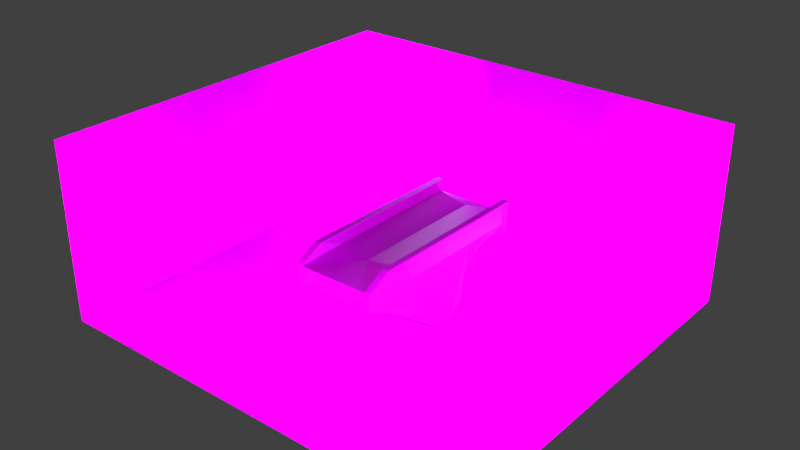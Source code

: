 # Source: pontSadding.blend  (saved by Blender 2.72.0; exported with 4.5.12 LTS)
import bpy
from mathutils import Matrix  # noqa: F401  (used for matrix-valued properties, if any)

bpy.ops.wm.read_factory_settings(use_empty=True)
scene = bpy.context.scene
scene.name = 'Scene'

# ---- collections
col_collection_1 = bpy.data.collections.new('Collection 1'); scene.collection.children.link(col_collection_1)

# ---- images (referenced by path relative to the original .blend; pixels are not part of the script)
import os
ASSET_DIR = os.environ.get("B2B_ASSET_DIR", "")  # directory of the original .blend (textures are referenced by path, not embedded)
HERE = os.path.dirname(os.path.abspath(__file__))  # packed textures are extracted next to this script under _unpacked/

def load_image(name, relpath, width, height, colorspace="sRGB"):
    """Load a texture the original file referenced (path relative to the .blend, or extracted next to this script)."""
    p = next((c for c in (os.path.join(HERE, relpath), os.path.join(ASSET_DIR, relpath)) if relpath and os.path.exists(c)), "")
    if p:
        img = bpy.data.images.load(p, check_existing=True)
        img.name = name
    else:  # same state as the original file: an image datablock whose file is absent (Cycles renders it pink)
        img = bpy.data.images.new(name, width, height)
        img.source = "FILE"
        img.filepath = "//" + (relpath or name)
    img.colorspace_settings.name = colorspace
    return img
img_bricks_10_d100_png = load_image('bricks+10_d100.png', 'input/bricks+10_d100.png', 1024, 1024, 'sRGB')
img_bricks_10_s100_g100_png = load_image('bricks+10_s100+g100.png', 'input/bricks+10_s100+g100.png', 1024, 1024, 'sRGB')
img_bricks_10_b015_png = load_image('bricks+10_b015.png', 'input/bricks+10_b015.png', 1024, 1024, 'sRGB')
img_2_spec_png = load_image('2_SPEC.png', '2_SPEC.png', 1024, 1024, 'sRGB')
img_2_disp_png = load_image('2_DISP.png', '2_DISP.png', 1024, 1024, 'sRGB')
img_2_color_png = load_image('2_COLOR.png', '2_COLOR.png', 1024, 1024, 'sRGB')
img_grid = load_image('grid', '', 1024, 1024, 'sRGB')

# ---- materials (node trees are filled in below, after node groups)
mat_pont12 = bpy.data.materials.new('Pont12')
mat_pont12.alpha_threshold = 0.0
mat_pont12.roughness = 0.5
mat_pont1 = bpy.data.materials.new('Pont1')
mat_pont1.alpha_threshold = 0.0
mat_pont1.roughness = 0.5
mat_briques2 = bpy.data.materials.new('Briques2')
mat_briques2.alpha_threshold = 0.0
mat_briques2.roughness = 0.5
mat_briques2.line_color = (0.0, 0.0, 0.0, 1.0)
mat_studiotexture = bpy.data.materials.new('studioTexture')
mat_studiotexture.alpha_threshold = 0.0
mat_studiotexture.roughness = 0.5
mat_studiotexture.line_color = (0.0, 0.0, 0.0, 1.0)
mat_lightgauche = bpy.data.materials.new('LightGauche')
mat_lightgauche.alpha_threshold = 0.0
mat_lightgauche.roughness = 0.5
mat_lightgauche.line_color = (0.0, 0.0, 0.0, 1.0)
mat_lightdroite_001 = bpy.data.materials.new('LightDroite.001')
mat_lightdroite_001.alpha_threshold = 0.0
mat_lightdroite_001.roughness = 0.5
mat_lightdroite_001.line_color = (0.0, 0.0, 0.0, 1.0)
mat_lightdroite_002 = bpy.data.materials.new('LightDroite.002')
mat_lightdroite_002.alpha_threshold = 0.0
mat_lightdroite_002.roughness = 0.5
mat_lightdroite_002.line_color = (0.0, 0.0, 0.0, 1.0)
mat_lightgauche_001 = bpy.data.materials.new('LightGauche.001')
mat_lightgauche_001.alpha_threshold = 0.0
mat_lightgauche_001.roughness = 0.5
mat_lightgauche_001.line_color = (0.0, 0.0, 0.0, 1.0)

# ---- node groups
ng_sh_advanceddiffuse = bpy.data.node_groups.new('SH_AdvancedDiffuse', 'ShaderNodeTree')
_s = ng_sh_advanceddiffuse.interface.new_socket(name='Diffuse', in_out='OUTPUT', socket_type='NodeSocketShader')
_s = ng_sh_advanceddiffuse.interface.new_socket(name='Color', in_out='INPUT', socket_type='NodeSocketColor')
_s.default_value = (1.0, 1.0, 1.0, 1.0)
_s = ng_sh_advanceddiffuse.interface.new_socket(name='Roughness', in_out='INPUT', socket_type='NodeSocketFloat')
_s.subtype = 'FACTOR'
_s.min_value = 0.0
_s.max_value = 1.0
_s = ng_sh_advanceddiffuse.interface.new_socket(name='GlossyColor', in_out='INPUT', socket_type='NodeSocketColor')
_s.default_value = (0.8, 0.8, 0.8, 1.0)
_s = ng_sh_advanceddiffuse.interface.new_socket(name='Glossyness', in_out='INPUT', socket_type='NodeSocketFloat')
_s.default_value = 0.5
_s.min_value = 0.0
_s.max_value = 1.0
_s = ng_sh_advanceddiffuse.interface.new_socket(name='GlossyRoughness', in_out='INPUT', socket_type='NodeSocketFloat')
_s.subtype = 'FACTOR'
_s.default_value = 0.2
_s.min_value = 0.0
_s.max_value = 1.0
_s = ng_sh_advanceddiffuse.interface.new_socket(name='FresnelBlend', in_out='INPUT', socket_type='NodeSocketFloat')
_s.default_value = 0.33
_s.min_value = 0.0
_s.max_value = 1.0
_s = ng_sh_advanceddiffuse.interface.new_socket(name='Normal', in_out='INPUT', socket_type='NodeSocketVector')
_s.min_value = -1.0
_s.max_value = 1.0
_s.hide_value = True
_N = ng_sh_advanceddiffuse.nodes; _L = ng_sh_advanceddiffuse.links
n0 = _N.new('NodeGroupOutput'); n0.name = 'Group Output'; n0.location = (479, 0)
n1 = _N.new('ShaderNodeMixShader'); n1.name = 'Mix Shader'; n1.location = (167, 12)
n2 = _N.new('NodeGroupInput'); n2.name = 'Group Input'; n2.location = (-613, -2)
n3 = _N.new('ShaderNodeBsdfDiffuse'); n3.name = 'Diffuse BSDF'; n3.location = (-251, 0)
n4 = _N.new('ShaderNodeBsdfAnisotropic'); n4.name = 'Glossy BSDF'; n4.location = (-251, -118)
n4.distribution = 'GGX'
n5 = _N.new('ShaderNodeMath'); n5.name = 'Math'; n5.location = (-61, 185)
n5.operation = 'MULTIPLY'
n6 = _N.new('ShaderNodeLayerWeight'); n6.name = 'Layer Weight'; n6.location = (-308, 180)
n7 = _N.new('ShaderNodeMath'); n7.name = 'Math.001'; n7.location = (0, 0)
n7.operation = 'POWER'
_L.new(n4.outputs[0], n1.inputs[2])
_L.new(n5.outputs[0], n1.inputs[0])
_L.new(n3.outputs[0], n1.inputs[1])
_L.new(n2.outputs[0], n3.inputs[0])
_L.new(n2.outputs[1], n3.inputs[1])
_L.new(n2.outputs[2], n4.inputs[0])
_L.new(n1.outputs[0], n0.inputs[0])
_L.new(n6.outputs[0], n5.inputs[0])
_L.new(n2.outputs[5], n6.inputs[0])
_L.new(n2.outputs[3], n5.inputs[1])
_L.new(n2.outputs[6], n4.inputs[4])
_L.new(n2.outputs[6], n3.inputs[2])
_L.new(n2.outputs[4], n7.inputs[0])
_L.new(n7.outputs[0], n4.inputs[1])
n0.is_active_output = True
ng_sh_advanceddiffuse_003 = bpy.data.node_groups.new('SH_AdvancedDiffuse.003', 'ShaderNodeTree')
_s = ng_sh_advanceddiffuse_003.interface.new_socket(name='Diffuse', in_out='OUTPUT', socket_type='NodeSocketShader')
_s = ng_sh_advanceddiffuse_003.interface.new_socket(name='Color', in_out='INPUT', socket_type='NodeSocketColor')
_s.default_value = (1.0, 1.0, 1.0, 1.0)
_s = ng_sh_advanceddiffuse_003.interface.new_socket(name='Roughness', in_out='INPUT', socket_type='NodeSocketFloat')
_s.subtype = 'FACTOR'
_s.min_value = 0.0
_s.max_value = 1.0
_s = ng_sh_advanceddiffuse_003.interface.new_socket(name='GlossyColor', in_out='INPUT', socket_type='NodeSocketColor')
_s.default_value = (0.8, 0.8, 0.8, 1.0)
_s = ng_sh_advanceddiffuse_003.interface.new_socket(name='Glossyness', in_out='INPUT', socket_type='NodeSocketFloat')
_s.default_value = 0.5
_s.min_value = 0.0
_s.max_value = 1.0
_s = ng_sh_advanceddiffuse_003.interface.new_socket(name='GlossyRoughness', in_out='INPUT', socket_type='NodeSocketFloat')
_s.subtype = 'FACTOR'
_s.default_value = 0.2
_s.min_value = 0.0
_s.max_value = 1.0
_s = ng_sh_advanceddiffuse_003.interface.new_socket(name='FresnelBlend', in_out='INPUT', socket_type='NodeSocketFloat')
_s.default_value = 0.33
_s.min_value = 0.0
_s.max_value = 1.0
_s = ng_sh_advanceddiffuse_003.interface.new_socket(name='Normal', in_out='INPUT', socket_type='NodeSocketVector')
_s.min_value = -1.0
_s.max_value = 1.0
_s.hide_value = True
_N = ng_sh_advanceddiffuse_003.nodes; _L = ng_sh_advanceddiffuse_003.links
n0 = _N.new('NodeGroupOutput'); n0.name = 'Group Output'; n0.location = (479, 0)
n1 = _N.new('ShaderNodeMixShader'); n1.name = 'Mix Shader'; n1.location = (167, 12)
n2 = _N.new('NodeGroupInput'); n2.name = 'Group Input'; n2.location = (-613, -2)
n3 = _N.new('ShaderNodeBsdfDiffuse'); n3.name = 'Diffuse BSDF'; n3.location = (-251, 0)
n4 = _N.new('ShaderNodeBsdfAnisotropic'); n4.name = 'Glossy BSDF'; n4.location = (-251, -118)
n4.distribution = 'GGX'
n5 = _N.new('ShaderNodeMath'); n5.name = 'Math'; n5.location = (-61, 185)
n5.operation = 'MULTIPLY'
n6 = _N.new('ShaderNodeLayerWeight'); n6.name = 'Layer Weight'; n6.location = (-308, 180)
n7 = _N.new('ShaderNodeMath'); n7.name = 'Math.001'; n7.location = (0, 0)
n7.operation = 'POWER'
_L.new(n4.outputs[0], n1.inputs[2])
_L.new(n5.outputs[0], n1.inputs[0])
_L.new(n3.outputs[0], n1.inputs[1])
_L.new(n2.outputs[0], n3.inputs[0])
_L.new(n2.outputs[1], n3.inputs[1])
_L.new(n2.outputs[2], n4.inputs[0])
_L.new(n1.outputs[0], n0.inputs[0])
_L.new(n6.outputs[0], n5.inputs[0])
_L.new(n2.outputs[5], n6.inputs[0])
_L.new(n2.outputs[3], n5.inputs[1])
_L.new(n2.outputs[6], n4.inputs[4])
_L.new(n2.outputs[6], n3.inputs[2])
_L.new(n2.outputs[4], n7.inputs[0])
_L.new(n7.outputs[0], n4.inputs[1])
n0.is_active_output = True

# ---- material node trees
mat_pont12.use_nodes = True; mat_pont12.node_tree.nodes.clear()
_N = mat_pont12.node_tree.nodes; _L = mat_pont12.node_tree.links
n0 = _N.new('ShaderNodeGroup'); n0.name = 'Group'; n0.location = (47, 326)
n0.node_tree = ng_sh_advanceddiffuse
n0.inputs[1].default_value = 0.0
n0.inputs[2].default_value = (0.8, 0.8, 0.8, 1.0)
n0.inputs[4].default_value = 0.2
n0.inputs[5].default_value = 0.33
n0.inputs[6].default_value = (0.0, 0.0, 0.0)
n1 = _N.new('ShaderNodeTexImage'); n1.name = 'Image Texture'; n1.location = (-266, 451)
n1.width = 140
n1.image = img_bricks_10_d100_png
n2 = _N.new('ShaderNodeUVMap'); n2.name = 'UV Map'; n2.location = (-1026, 269)
n2.uv_map = 'UVMap'
n3 = _N.new('ShaderNodeMapping'); n3.name = 'Mapping'; n3.location = (-719, 304)
n3.inputs[1].default_value = (0.3, 0.0, 0.0)
n3.inputs[3].default_value = (5.0, 7.0, 1.0)
n4 = _N.new('ShaderNodeTexImage'); n4.name = 'Image Texture.001'; n4.location = (-266, 248)
n4.width = 140
n4.image = img_bricks_10_s100_g100_png
n5 = _N.new('ShaderNodeTexImage'); n5.name = 'Image Texture.002'; n5.location = (-266, 12)
n5.width = 140
n5.image = img_bricks_10_b015_png
n6 = _N.new('ShaderNodeOutputMaterial'); n6.name = 'Material Output'; n6.location = (447, 196)
n7 = _N.new('ShaderNodeMath'); n7.name = 'Math'; n7.location = (85, 37)
n7.operation = 'MULTIPLY'
n7.inputs[1].default_value = 0.1
n8 = _N.new('ShaderNodeDisplacement'); n8.name = 'Displacement'; n8.location = (0, 0)
n8.inputs[1].default_value = 0.0
n8.inputs[2].default_value = 0.1
_L.new(n0.outputs[0], n6.inputs[0])
_L.new(n3.outputs[0], n1.inputs[0])
_L.new(n3.outputs[0], n4.inputs[0])
_L.new(n3.outputs[0], n5.inputs[0])
_L.new(n2.outputs[0], n3.inputs[0])
_L.new(n1.outputs[0], n0.inputs[0])
_L.new(n4.outputs[0], n0.inputs[3])
_L.new(n5.outputs[0], n7.inputs[0])
_L.new(n7.outputs[0], n8.inputs[0])
_L.new(n8.outputs[0], n6.inputs[2])
n6.is_active_output = True
mat_pont1.use_nodes = True; mat_pont1.node_tree.nodes.clear()
_N = mat_pont1.node_tree.nodes; _L = mat_pont1.node_tree.links
n0 = _N.new('ShaderNodeGroup'); n0.name = 'Group'; n0.location = (47, 326)
n0.node_tree = ng_sh_advanceddiffuse
n0.inputs[1].default_value = 0.0
n0.inputs[2].default_value = (0.8, 0.8, 0.8, 1.0)
n0.inputs[4].default_value = 0.2
n0.inputs[5].default_value = 0.33
n0.inputs[6].default_value = (0.0, 0.0, 0.0)
n1 = _N.new('ShaderNodeTexImage'); n1.name = 'Image Texture'; n1.location = (-266, 451)
n1.width = 140
n1.image = img_bricks_10_d100_png
n2 = _N.new('ShaderNodeUVMap'); n2.name = 'UV Map'; n2.location = (-1026, 269)
n2.uv_map = 'UVMap'
n3 = _N.new('ShaderNodeMapping'); n3.name = 'Mapping'; n3.location = (-719, 304)
n3.inputs[1].default_value = (0.3, 0.0, 0.0)
n3.inputs[3].default_value = (1.3, 5.0, 1.0)
n4 = _N.new('ShaderNodeTexImage'); n4.name = 'Image Texture.001'; n4.location = (-266, 248)
n4.width = 140
n4.image = img_bricks_10_s100_g100_png
n5 = _N.new('ShaderNodeTexImage'); n5.name = 'Image Texture.002'; n5.location = (-266, 12)
n5.width = 140
n5.image = img_bricks_10_b015_png
n6 = _N.new('ShaderNodeOutputMaterial'); n6.name = 'Material Output'; n6.location = (447, 196)
n7 = _N.new('ShaderNodeMath'); n7.name = 'Math'; n7.location = (85, 37)
n7.operation = 'MULTIPLY'
n7.inputs[1].default_value = 0.1
n8 = _N.new('ShaderNodeDisplacement'); n8.name = 'Displacement'; n8.location = (0, 0)
n8.inputs[1].default_value = 0.0
n8.inputs[2].default_value = 0.1
_L.new(n0.outputs[0], n6.inputs[0])
_L.new(n3.outputs[0], n1.inputs[0])
_L.new(n3.outputs[0], n4.inputs[0])
_L.new(n3.outputs[0], n5.inputs[0])
_L.new(n2.outputs[0], n3.inputs[0])
_L.new(n1.outputs[0], n0.inputs[0])
_L.new(n4.outputs[0], n0.inputs[3])
_L.new(n5.outputs[0], n7.inputs[0])
_L.new(n7.outputs[0], n8.inputs[0])
_L.new(n8.outputs[0], n6.inputs[2])
n6.is_active_output = True
mat_briques2.use_nodes = True; mat_briques2.node_tree.nodes.clear()
_N = mat_briques2.node_tree.nodes; _L = mat_briques2.node_tree.links
n0 = _N.new('ShaderNodeOutputMaterial'); n0.name = 'Material Output'; n0.location = (300, 300)
n1 = _N.new('ShaderNodeUVMap'); n1.name = 'UV Map'; n1.location = (-1048, 306)
n1.uv_map = 'UVMap'
n2 = _N.new('ShaderNodeMapping'); n2.name = 'Mapping'; n2.location = (-803, 444)
n2.inputs[3].default_value = (5.0, 5.0, 1.0)
n3 = _N.new('ShaderNodeMath'); n3.name = 'Math.001'; n3.location = (47, -36)
n3.operation = 'MULTIPLY'
n3.inputs[1].default_value = 0.1
n4 = _N.new('ShaderNodeGroup'); n4.name = 'Group'; n4.location = (118, 463)
n4.node_tree = ng_sh_advanceddiffuse_003
n4.inputs[1].default_value = 0.0
n4.inputs[2].default_value = (0.38, 0.4047, 0.4843, 1.0)
n4.inputs[4].default_value = 0.2
n4.inputs[5].default_value = 0.33
n4.inputs[6].default_value = (0.0, 0.0, 0.0)
n5 = _N.new('ShaderNodeTexImage'); n5.name = 'Image Texture.002'; n5.location = (-237, 170)
n5.width = 100
n5.image = img_2_spec_png
n6 = _N.new('ShaderNodeTexImage'); n6.name = 'Image Texture.001'; n6.location = (-216, -113)
n6.width = 164
n6.image = img_2_disp_png
n7 = _N.new('ShaderNodeMath'); n7.name = 'Math'; n7.location = (-73, 245)
n7.operation = 'MULTIPLY'
n7.inputs[1].default_value = 1.0
n8 = _N.new('ShaderNodeTexImage'); n8.name = 'Image Texture'; n8.location = (-377, 521)
n8.width = 100
n8.image = img_2_color_png
n9 = _N.new('ShaderNodeBrightContrast'); n9.name = 'Bright/Contrast'; n9.location = (-136, 507)
n10 = _N.new('ShaderNodeDisplacement'); n10.name = 'Displacement'; n10.location = (0, 0)
n10.inputs[1].default_value = 0.0
n10.inputs[2].default_value = 0.1
_L.new(n2.outputs[0], n8.inputs[0])
_L.new(n1.outputs[0], n2.inputs[0])
_L.new(n8.outputs[0], n9.inputs[0])
_L.new(n4.outputs[0], n0.inputs[0])
_L.new(n2.outputs[0], n6.inputs[0])
_L.new(n6.outputs[0], n3.inputs[0])
_L.new(n2.outputs[0], n5.inputs[0])
_L.new(n5.outputs[0], n7.inputs[0])
_L.new(n7.outputs[0], n4.inputs[3])
_L.new(n9.outputs[0], n4.inputs[0])
_L.new(n3.outputs[0], n10.inputs[0])
_L.new(n10.outputs[0], n0.inputs[2])
n0.is_active_output = True
mat_studiotexture.use_nodes = True; mat_studiotexture.node_tree.nodes.clear()
_N = mat_studiotexture.node_tree.nodes; _L = mat_studiotexture.node_tree.links
n0 = _N.new('ShaderNodeBsdfDiffuse'); n0.name = 'Diffuse BSDF'; n0.location = (10, 300)
n1 = _N.new('ShaderNodeTexImage'); n1.name = 'Image Texture'; n1.location = (-180, 300)
n1.width = 140
n1.image = img_grid
n2 = _N.new('ShaderNodeOutputMaterial'); n2.name = 'Material Output'; n2.location = (418, 292)
n3 = _N.new('ShaderNodeMixShader'); n3.name = 'Mix Shader'; n3.location = (257, 305)
n4 = _N.new('ShaderNodeBsdfTransparent'); n4.name = 'Transparent BSDF'; n4.location = (2, 160)
n5 = _N.new('ShaderNodeGroup'); n5.name = 'Group'; n5.location = (18, -64)
n5.node_tree = ng_sh_advanceddiffuse
n5.inputs[0].default_value = (1.0, 1.0, 1.0, 1.0)
n5.inputs[1].default_value = 0.0
n5.inputs[2].default_value = (0.8, 0.8, 0.8, 1.0)
n5.inputs[3].default_value = 0.5
n5.inputs[4].default_value = 0.2
n5.inputs[5].default_value = 0.33
n5.inputs[6].default_value = (0.0, 0.0, 0.0)
n6 = _N.new('ShaderNodeNewGeometry'); n6.name = 'Geometry'; n6.location = (1, 562)
_L.new(n0.outputs[0], n3.inputs[1])
_L.new(n1.outputs[0], n0.inputs[0])
_L.new(n3.outputs[0], n2.inputs[0])
_L.new(n4.outputs[0], n3.inputs[2])
_L.new(n6.outputs[6], n3.inputs[0])
n2.is_active_output = True
mat_lightgauche.use_nodes = True; mat_lightgauche.node_tree.nodes.clear()
_N = mat_lightgauche.node_tree.nodes; _L = mat_lightgauche.node_tree.links
n0 = _N.new('ShaderNodeOutputMaterial'); n0.name = 'Material Output'; n0.location = (300, 300)
n1 = _N.new('ShaderNodeBsdfDiffuse'); n1.name = 'Diffuse BSDF'; n1.location = (-235, 394)
n2 = _N.new('ShaderNodeEmission'); n2.name = 'Emission'; n2.location = (28, 357)
n2.inputs[0].default_value = (0.6583, 0.8861, 1.0, 1.0)
n2.inputs[1].default_value = 10.0
_L.new(n2.outputs[0], n0.inputs[0])
n0.is_active_output = True
mat_lightdroite_001.use_nodes = True; mat_lightdroite_001.node_tree.nodes.clear()
_N = mat_lightdroite_001.node_tree.nodes; _L = mat_lightdroite_001.node_tree.links
n0 = _N.new('ShaderNodeOutputMaterial'); n0.name = 'Material Output'; n0.location = (300, 300)
n1 = _N.new('ShaderNodeBsdfDiffuse'); n1.name = 'Diffuse BSDF'; n1.location = (-85, 391)
n2 = _N.new('ShaderNodeEmission'); n2.name = 'Emission'; n2.location = (113, 318)
n2.inputs[0].default_value = (1.0, 0.9266, 0.7256, 1.0)
n2.inputs[1].default_value = 10.0
_L.new(n2.outputs[0], n0.inputs[0])
n0.is_active_output = True
mat_lightdroite_002.use_nodes = True; mat_lightdroite_002.node_tree.nodes.clear()
_N = mat_lightdroite_002.node_tree.nodes; _L = mat_lightdroite_002.node_tree.links
n0 = _N.new('ShaderNodeOutputMaterial'); n0.name = 'Material Output'; n0.location = (300, 300)
n1 = _N.new('ShaderNodeBsdfDiffuse'); n1.name = 'Diffuse BSDF'; n1.location = (-85, 391)
n2 = _N.new('ShaderNodeEmission'); n2.name = 'Emission'; n2.location = (113, 318)
n2.inputs[0].default_value = (1.0, 0.9266, 0.7256, 1.0)
n2.inputs[1].default_value = 10.0
_L.new(n2.outputs[0], n0.inputs[0])
n0.is_active_output = True
mat_lightgauche_001.use_nodes = True; mat_lightgauche_001.node_tree.nodes.clear()
_N = mat_lightgauche_001.node_tree.nodes; _L = mat_lightgauche_001.node_tree.links
n0 = _N.new('ShaderNodeOutputMaterial'); n0.name = 'Material Output'; n0.location = (300, 300)
n1 = _N.new('ShaderNodeBsdfDiffuse'); n1.name = 'Diffuse BSDF'; n1.location = (-85, 391)
n2 = _N.new('ShaderNodeEmission'); n2.name = 'Emission'; n2.location = (113, 318)
n2.inputs[0].default_value = (0.6583, 0.8861, 1.0, 1.0)
n2.inputs[1].default_value = 10.0
_L.new(n2.outputs[0], n0.inputs[0])
n0.is_active_output = True

# ---- world
world_world = bpy.data.worlds.new('World'); scene.world = world_world
world_world.color = (0.05088, 0.05088, 0.05088)
world_world.use_sun_shadow = False
world_world.sun_shadow_jitter_overblur = 0.0
world_world.cycles.sampling_method = 'MANUAL'
world_world.cycles.sample_map_resolution = 256

# ---- meshes
me_cube_008 = bpy.data.meshes.new('Cube.008')
me_cube_008.from_pydata([(2.0, 3.0, 3.0), (2.0, 3.0, 2.025), (0.0, 3.0, 2.025), (0.0, 3.0, 3.0), (1.488, 3.0, 2.025), (1.741, 3.0, 3.0), (2.0, 3.0, 3.601), (1.741, 3.0, 3.601)], [], [(7, 6, 0, 5), (0, 1, 4, 5), (4, 2, 3, 5)])
_k = {(2, 4): 1.0, (0, 1): 1.0, (1, 4): 1.0, (3, 5): 1.0, (6, 7): 1.0, (0, 6): 1.0, (5, 7): 1.0}
me_cube_008.attributes.new('crease_edge', 'FLOAT', 'EDGE').data.foreach_set('value', [_k.get((min(e.vertices), max(e.vertices)), 0.0) for e in me_cube_008.edges])
_uv = me_cube_008.uv_layers.new(name='UVMap')
_uv.uv.foreach_set('vector', [0.4649, 0.6299, 0.4611, 0.6299, 0.4611, 0.6073, 0.4649, 0.6073, 0.4611, 0.6073, 0.4611, 0.5706, 0.4686, 0.5706, 0.4649, 0.6073, 0.4686, 0.5706, 0.4903, 0.5706, 0.4903, 0.6073, 0.4649, 0.6073])
me_cube_008.materials.append(mat_pont12)
me_cube_008.use_remesh_preserve_volume = False
me_cube_008.use_remesh_preserve_attributes = False
me_cube_008.use_mirror_vertex_groups = False
me_cube_008.update()
me_cube_001 = bpy.data.meshes.new('Cube.001')
me_cube_001.from_pydata([(2.0, -6.501, 2.117), (2.0, -6.501, 3.0), (0.0, -4.358, 3.0), (0.0, -0.4186, 0.0), (0.0, -1.5, 0.0), (0.0, -2.358, 0.0), (0.0, -3.358, 0.7349), (2.0, -0.5, 3.0), (2.0, -1.5, 3.0), (0.0, -4.358, 1.391), (0.0, -6.501, 2.117), (2.0, -2.358, 3.0), (2.0, -3.358, 3.0), (2.0, -4.358, 3.0), (2.0, -4.358, 1.391), (2.0, -3.358, 0.7349), (2.0, -2.358, 0.0), (0.0, -6.501, 3.0), (2.0, -1.5, 0.0), (2.0, -0.4186, 0.0), (2.0, 3.0, 3.0), (2.0, 2.5, 3.0), (2.0, 2.0, 3.0), (2.0, 1.5, 3.0), (2.0, 1.0, 3.0), (2.0, 0.5, 3.0), (2.0, 0.0, 3.0), (1.989, -0.3786, 0.9462), (2.0, 0.3164, 1.883), (2.0, 1.0, 2.236), (2.0, 1.5, 2.356), (2.0, 2.0, 2.372), (2.0, 2.5, 2.279), (2.0, 3.0, 2.025), (0.0, -3.358, 3.0), (0.0, -2.358, 3.0), (0.0, -1.5, 3.0), (0.0, -0.5, 3.0), (0.0, 3.0, 2.025), (0.0, 2.5, 2.279), (0.0, 2.0, 2.372), (0.0, 1.5, 2.356), (0.0, 1.0, 2.236), (0.0, 0.3164, 1.883), (0.0, -0.3786, 0.9462), (0.0, 3.0, 3.0), (0.0, 2.5, 3.0), (0.0, 2.0, 3.0), (0.0, 1.5, 3.0), (0.0, 1.0, 3.0), (0.0, 0.5, 3.0), (0.0, 0.0, 3.0), (1.488, -6.501, 2.117), (1.741, -4.358, 3.0), (1.741, -6.501, 3.0), (1.488, 1.5, 2.356), (1.488, 2.0, 2.372), (1.488, 2.5, 2.279), (1.488, 3.0, 2.025), (1.488, -4.358, 1.391), (1.488, -3.358, 0.7349), (1.488, -2.358, 0.0), (1.488, -1.5, 0.0), (1.488, -0.4186, 0.0), (1.741, -0.5, 3.0), (1.741, -1.5, 3.0), (1.741, -2.358, 3.0), (1.741, -3.358, 3.0), (1.741, 3.0, 3.0), (1.741, 2.5, 3.0), (1.741, 2.0, 3.0), (1.741, 1.5, 3.0), (1.741, 1.0, 3.0), (1.741, 0.5, 3.0), (1.741, 0.0, 3.0), (1.488, 1.0, 2.236), (1.488, 0.3164, 1.883), (1.488, -0.3786, 0.9462), (2.0, -5.358, 3.601), (2.0, -0.5, 3.601), (2.0, -1.5, 3.601), (2.0, -2.358, 3.601), (2.0, -3.358, 3.601), (2.0, -4.358, 3.601), (2.0, 3.0, 3.601), (2.0, 2.5, 3.601), (2.0, 2.0, 3.601), (2.0, 1.5, 3.601), (2.0, 1.0, 3.601), (2.0, 0.5, 3.601), (2.0, 0.0, 3.601), (1.741, -4.358, 3.601), (1.741, -5.358, 3.601), (1.741, -0.5, 3.601), (1.741, -1.5, 3.601), (1.741, -2.358, 3.601), (1.741, -3.358, 3.601), (1.741, 3.0, 3.601), (1.741, 2.5, 3.601), (1.741, 2.0, 3.601), (1.741, 1.5, 3.601), (1.741, 1.0, 3.601), (1.741, 0.5, 3.601), (1.741, 0.0, 3.601)], [], [(13, 1, 0, 14), (67, 66, 35, 34), (22, 23, 30, 31), (24, 25, 28, 29), (21, 22, 31, 32), (54, 53, 2, 17), (20, 21, 32, 33), (26, 7, 19, 27), (7, 8, 18, 19), (8, 11, 16, 18), (11, 12, 15, 16), (12, 13, 14, 15), (52, 59, 14, 0), (59, 60, 15, 14), (60, 61, 16, 15), (62, 18, 16, 61), (62, 63, 19, 18), (77, 27, 19, 63), (54, 17, 10, 52), (23, 24, 29, 30), (25, 26, 27, 28), (58, 33, 32, 57), (57, 32, 31, 56), (56, 31, 30, 55), (55, 30, 29, 75), (75, 29, 28, 76), (76, 28, 27, 77), (53, 67, 34, 2), (65, 36, 35, 66), (65, 64, 37, 36), (74, 51, 37, 64), (68, 45, 46, 69), (69, 46, 47, 70), (70, 47, 48, 71), (71, 48, 49, 72), (72, 49, 50, 73), (73, 50, 51, 74), (65, 66, 95, 94), (70, 71, 100, 99), (10, 9, 59, 52), (9, 6, 60, 59), (6, 5, 61, 60), (4, 62, 61, 5), (4, 3, 63, 62), (44, 77, 63, 3), (1, 54, 52, 0), (38, 58, 57, 39), (39, 57, 56, 40), (40, 56, 55, 41), (41, 55, 75, 42), (42, 75, 76, 43), (43, 76, 77, 44), (74, 64, 93, 103), (66, 67, 96, 95), (7, 26, 90, 79), (54, 1, 78, 92), (73, 74, 103, 102), (25, 24, 88, 89), (22, 21, 85, 86), (12, 11, 81, 82), (67, 53, 91, 96), (69, 70, 99, 98), (1, 13, 83, 78), (64, 65, 94, 93), (72, 73, 102, 101), (82, 81, 95, 96), (78, 83, 91, 92), (83, 82, 96, 91), (80, 94, 95, 81), (80, 79, 93, 94), (90, 103, 93, 79), (84, 97, 98, 85), (85, 98, 99, 86), (86, 99, 100, 87), (87, 100, 101, 88), (88, 101, 102, 89), (89, 102, 103, 90), (13, 12, 82, 83), (24, 23, 87, 88), (21, 20, 84, 85), (53, 54, 92, 91), (8, 7, 79, 80), (71, 72, 101, 100), (68, 69, 98, 97), (11, 8, 80, 81), (26, 25, 89, 90), (23, 22, 86, 87)])
_k = {(0, 1): 1.0, (0, 52): 1.0, (0, 14): 1.0, (14, 15): 1.0, (15, 16): 1.0, (17, 54): 1.0, (16, 18): 1.0, (18, 19): 1.0, (30, 31): 1.0, (29, 30): 1.0, (28, 29): 1.0, (27, 28): 1.0, (38, 58): 1.0, (19, 27): 1.0, (19, 63): 1.0, (31, 32): 1.0, (32, 33): 1.0, (20, 33): 1.0, (10, 17): 1.0, (9, 10): 1.0, (6, 9): 1.0, (5, 6): 1.0, (4, 5): 1.0, (3, 4): 1.0, (3, 44): 1.0, (2, 17): 1.0, (2, 34): 1.0, (34, 35): 1.0, (35, 36): 1.0, (36, 37): 1.0, (37, 51): 1.0, (38, 39): 1.0, (39, 40): 1.0, (40, 41): 1.0, (41, 42): 1.0, (42, 43): 1.0, (43, 44): 1.0, (45, 46): 1.0, (46, 47): 1.0, (47, 48): 1.0, (48, 49): 1.0, (49, 50): 1.0, (50, 51): 1.0, (10, 52): 1.0, (1, 78): 1.0, (1, 54): 1.0, (33, 58): 1.0, (3, 63): 1.0, (45, 68): 1.0, (66, 67): 1.0, (53, 54): 1.0, (53, 67): 1.0, (65, 66): 1.0, (64, 65): 1.0, (64, 74): 1.0, (68, 69): 1.0, (69, 70): 1.0, (70, 71): 1.0, (71, 72): 1.0, (72, 73): 1.0, (73, 74): 1.0, (78, 83): 1.0, (79, 90): 1.0, (79, 80): 1.0, (80, 81): 1.0, (81, 82): 1.0, (82, 83): 1.0, (89, 90): 1.0, (88, 89): 1.0, (87, 88): 1.0, (86, 87): 1.0, (85, 86): 1.0, (84, 85): 1.0, (84, 97): 1.0, (78, 92): 1.0, (95, 96): 1.0, (91, 92): 1.0, (91, 96): 1.0, (94, 95): 1.0, (93, 94): 1.0, (93, 103): 1.0, (97, 98): 1.0, (98, 99): 1.0, (99, 100): 1.0, (100, 101): 1.0, (101, 102): 1.0, (102, 103): 1.0, (54, 92): 1.0, (20, 84): 1.0, (68, 97): 1.0}
me_cube_001.attributes.new('crease_edge', 'FLOAT', 'EDGE').data.foreach_set('value', [_k.get((min(e.vertices), max(e.vertices)), 0.0) for e in me_cube_001.edges])
_uv = me_cube_001.uv_layers.new(name='UVMap')
_uv.uv.foreach_set('vector', [0.1124, 0.1573, 9.999e-05, 0.1574, 9.292e-05, 0.1111, 0.1124, 0.07303, 0.5211, 0.3488, 0.5211, 0.2964, 0.6123, 0.2964, 0.6123, 0.3488, 0.4456, 0.1573, 0.4194, 0.1573, 0.4194, 0.1236, 0.4456, 0.1244, 0.3932, 0.1573, 0.367, 0.1573, 0.3574, 0.0988, 0.3932, 0.1173, 0.4718, 0.1574, 0.4456, 0.1573, 0.4456, 0.1244, 0.4718, 0.1196, 0.5211, 0.5135, 0.5211, 0.4012, 0.6123, 0.4012, 0.6123, 0.5135, 0.498, 0.1574, 0.4718, 0.1574, 0.4718, 0.1196, 0.498, 0.1063, 0.3408, 0.1573, 0.3146, 0.1573, 0.3188, 9.292e-05, 0.3405, 0.04968, 0.3146, 0.1573, 0.2622, 0.1573, 0.2621, 0.0001036, 0.3188, 9.292e-05, 0.2622, 0.1573, 0.2172, 0.1573, 0.2172, 0.0001107, 0.2621, 0.0001036, 0.2172, 0.1573, 0.1648, 0.1573, 0.1648, 0.03863, 0.2172, 0.0001107, 0.1648, 0.1573, 0.1124, 0.1573, 0.1124, 0.07303, 0.1648, 0.03863, 0.5343, 0.5597, 0.5343, 0.6783, 0.5075, 0.6783, 0.5075, 0.5597, 0.5343, 0.6783, 0.5343, 0.741, 0.5075, 0.741, 0.5075, 0.6783, 0.5343, 0.741, 0.5343, 0.806, 0.5075, 0.806, 0.5075, 0.741, 0.5343, 0.851, 0.5075, 0.851, 0.5075, 0.806, 0.5343, 0.806, 0.5343, 0.851, 0.5343, 0.9077, 0.5075, 0.9077, 0.5075, 0.851, 0.1123, 0.301, 0.08605, 0.301, 0.08545, 0.2513, 0.1123, 0.2513, 0.5211, 0.5135, 0.6123, 0.5135, 0.6123, 0.5597, 0.5343, 0.5597, 0.4194, 0.1573, 0.3932, 0.1573, 0.3932, 0.1173, 0.4194, 0.1236, 0.367, 0.1573, 0.3408, 0.1573, 0.3405, 0.04968, 0.3574, 0.0988, 0.1123, 0.5116, 0.08545, 0.5116, 0.08545, 0.4822, 0.1123, 0.4822, 0.1123, 0.4822, 0.08545, 0.4822, 0.08545, 0.4556, 0.1123, 0.4556, 0.1123, 0.4556, 0.08545, 0.4556, 0.08545, 0.4294, 0.1123, 0.4294, 0.1123, 0.4294, 0.08545, 0.4294, 0.08545, 0.4024, 0.1123, 0.4024, 0.1123, 0.4024, 0.08545, 0.4024, 0.08545, 0.3621, 0.1123, 0.3621, 0.1123, 0.3621, 0.08545, 0.3621, 0.08605, 0.301, 0.1123, 0.301, 0.5211, 0.4012, 0.5211, 0.3488, 0.6123, 0.3488, 0.6123, 0.4012, 0.5211, 0.2514, 0.6123, 0.2514, 0.6123, 0.2964, 0.5211, 0.2964, 0.5211, 0.2514, 0.5211, 0.199, 0.6123, 0.199, 0.6123, 0.2514, 0.5211, 0.1728, 0.6123, 0.1728, 0.6123, 0.199, 0.5211, 0.199, 0.5211, 0.01559, 0.6123, 0.01559, 0.6123, 0.0418, 0.5211, 0.0418, 0.5211, 0.0418, 0.6123, 0.0418, 0.6123, 0.068, 0.5211, 0.068, 0.5211, 0.068, 0.6123, 0.068, 0.6123, 0.0942, 0.5211, 0.0942, 0.5211, 0.0942, 0.6123, 0.0942, 0.6123, 0.1204, 0.5211, 0.1204, 0.5211, 0.1204, 0.6123, 0.1204, 0.6123, 0.1466, 0.5211, 0.1466, 0.5211, 0.1466, 0.6123, 0.1466, 0.6123, 0.1728, 0.5211, 0.1728, 0.7415, 0.9502, 0.6957, 0.9502, 0.6957, 0.9182, 0.7415, 0.9182, 0.928, 0.9502, 0.9014, 0.9502, 0.9014, 0.9182, 0.928, 0.9182, 0.6123, 0.5597, 0.6123, 0.6783, 0.5343, 0.6783, 0.5343, 0.5597, 0.6123, 0.6783, 0.6123, 0.741, 0.5343, 0.741, 0.5343, 0.6783, 0.6123, 0.741, 0.6123, 0.806, 0.5343, 0.806, 0.5343, 0.741, 0.6123, 0.851, 0.5343, 0.851, 0.5343, 0.806, 0.6123, 0.806, 0.6123, 0.851, 0.6123, 0.9077, 0.5343, 0.9077, 0.5343, 0.851, 0.1903, 0.301, 0.1123, 0.301, 0.1123, 0.2513, 0.1903, 0.2513, 0.5075, 0.5135, 0.5211, 0.5135, 0.5343, 0.5597, 0.5075, 0.5597, 0.1903, 0.5116, 0.1123, 0.5116, 0.1123, 0.4822, 0.1903, 0.4822, 0.1903, 0.4822, 0.1123, 0.4822, 0.1123, 0.4556, 0.1903, 0.4556, 0.1903, 0.4556, 0.1123, 0.4556, 0.1123, 0.4294, 0.1903, 0.4294, 0.1903, 0.4294, 0.1123, 0.4294, 0.1123, 0.4024, 0.1903, 0.4024, 0.1903, 0.4024, 0.1123, 0.4024, 0.1123, 0.3621, 0.1903, 0.3621, 0.1903, 0.3621, 0.1123, 0.3621, 0.1123, 0.301, 0.1903, 0.301, 0.8214, 0.9502, 0.7948, 0.9502, 0.7948, 0.9182, 0.8214, 0.9182, 0.6957, 0.9502, 0.6424, 0.9502, 0.6424, 0.9182, 0.6957, 0.9182, 0.3146, 0.1573, 0.3408, 0.1573, 0.3408, 0.1888, 0.3146, 0.1888, 0.4286, 0.9555, 0.4149, 0.9553, 0.4167, 0.8914, 0.4289, 0.8937, 0.8481, 0.9502, 0.8214, 0.9502, 0.8214, 0.9182, 0.8481, 0.9182, 0.367, 0.1573, 0.3932, 0.1573, 0.3932, 0.1888, 0.367, 0.1888, 0.4456, 0.1573, 0.4718, 0.1574, 0.4718, 0.1889, 0.4456, 0.1888, 0.1648, 0.1573, 0.2172, 0.1573, 0.2172, 0.1888, 0.1648, 0.1888, 0.6424, 0.9502, 0.589, 0.9502, 0.5894, 0.9182, 0.6424, 0.9182, 0.9547, 0.9502, 0.928, 0.9502, 0.928, 0.9182, 0.9547, 0.9182, 9.999e-05, 0.1574, 0.1124, 0.1573, 0.1124, 0.1888, 0.05998, 0.1888, 0.7948, 0.9502, 0.7415, 0.9502, 0.7415, 0.9182, 0.7948, 0.9182, 0.8747, 0.9502, 0.8481, 0.9502, 0.8481, 0.9182, 0.8747, 0.9182, 0.6424, 0.9044, 0.6957, 0.9044, 0.6957, 0.9182, 0.6424, 0.9182, 0.5394, 0.907, 0.5892, 0.9045, 0.5894, 0.9182, 0.5419, 0.9191, 0.5892, 0.9045, 0.6424, 0.9044, 0.6424, 0.9182, 0.5894, 0.9182, 0.7415, 0.9044, 0.7415, 0.9182, 0.6957, 0.9182, 0.6957, 0.9044, 0.7415, 0.9044, 0.7948, 0.9044, 0.7948, 0.9182, 0.7415, 0.9182, 0.8214, 0.9044, 0.8214, 0.9182, 0.7948, 0.9182, 0.7948, 0.9044, 0.9813, 0.9044, 0.9813, 0.9182, 0.9547, 0.9182, 0.9547, 0.9044, 0.9547, 0.9044, 0.9547, 0.9182, 0.928, 0.9182, 0.928, 0.9044, 0.928, 0.9044, 0.928, 0.9182, 0.9014, 0.9182, 0.9014, 0.9044, 0.9014, 0.9044, 0.9014, 0.9182, 0.8747, 0.9182, 0.8747, 0.9044, 0.8747, 0.9044, 0.8747, 0.9182, 0.8481, 0.9182, 0.8481, 0.9044, 0.8481, 0.9044, 0.8481, 0.9182, 0.8214, 0.9182, 0.8214, 0.9044, 0.1124, 0.1573, 0.1648, 0.1573, 0.1648, 0.1888, 0.1124, 0.1888, 0.3932, 0.1573, 0.4194, 0.1573, 0.4194, 0.1888, 0.3932, 0.1888, 0.4718, 0.1574, 0.498, 0.1574, 0.498, 0.1889, 0.4718, 0.1889, 0.589, 0.9502, 0.4846, 0.9422, 0.5419, 0.9191, 0.5894, 0.9182, 0.2622, 0.1573, 0.3146, 0.1573, 0.3146, 0.1888, 0.2622, 0.1888, 0.9014, 0.9502, 0.8747, 0.9502, 0.8747, 0.9182, 0.9014, 0.9182, 0.9813, 0.9502, 0.9547, 0.9502, 0.9547, 0.9182, 0.9813, 0.9182, 0.2172, 0.1573, 0.2622, 0.1573, 0.2622, 0.1888, 0.2172, 0.1888, 0.3408, 0.1573, 0.367, 0.1573, 0.367, 0.1888, 0.3408, 0.1888, 0.4194, 0.1573, 0.4456, 0.1573, 0.4456, 0.1888, 0.4194, 0.1888])
me_cube_001.materials.append(mat_pont1)
me_cube_001.use_remesh_preserve_volume = False
me_cube_001.use_remesh_preserve_attributes = False
me_cube_001.use_mirror_vertex_groups = False
me_cube_001.update()
me_cube_002 = bpy.data.meshes.new('Cube.002')
me_cube_002.from_pydata([(-0.05, -0.15, -0.05), (-0.05, 0.15, -0.05), (0.05, 0.15, -0.05), (0.05, -0.15, -0.05), (-0.05, -0.15, 0.05), (-0.05, 0.15, 0.05), (0.05, 0.15, 0.05), (0.05, -0.15, 0.05), (-0.05, 0.1281, 0.05), (-0.05, 0.1281, -0.05), (0.05, 0.1281, 0.05), (0.05, 0.1281, -0.05)], [], [(8, 5, 1, 9), (5, 6, 2, 1), (10, 7, 3, 11), (7, 4, 0, 3), (9, 1, 2, 11), (10, 6, 5, 8), (4, 8, 9, 0), (6, 10, 11, 2), (0, 9, 11, 3), (7, 10, 8, 4)])
_uv = me_cube_002.uv_layers.new(name='UVMap')
_uv.uv.foreach_set('vector', [0.5, 0.6, 0.7999, 0.6, 0.7999, 0.7999, 0.5, 0.7999, 0.7999, 0.6, 0.7999, 0.4, 0.9999, 0.4, 0.9999, 0.6, 0.5, 0.4, 0.2001, 0.4, 0.2001, 0.2001, 0.5, 0.2001, 0.2001, 0.4, 0.2001, 0.6, 8.963e-05, 0.6, 8.943e-05, 0.4, 0.5, 8.945e-05, 0.7999, 8.943e-05, 0.7999, 0.2001, 0.5, 0.2001, 0.5, 0.4, 0.7999, 0.4, 0.7999, 0.6, 0.5, 0.6, 0.2001, 0.6, 0.5, 0.6, 0.5, 0.7999, 0.2001, 0.7999, 0.7999, 0.4, 0.5, 0.4, 0.5, 0.2001, 0.7999, 0.2001, 0.2001, 8.948e-05, 0.5, 8.945e-05, 0.5, 0.2001, 0.2001, 0.2001, 0.2001, 0.4, 0.5, 0.4, 0.5, 0.6, 0.2001, 0.6])
me_cube_002.materials.append(mat_briques2)
me_cube_002.use_remesh_preserve_volume = False
me_cube_002.use_remesh_preserve_attributes = False
me_cube_002.use_mirror_vertex_groups = False
me_cube_002.update()
me_cube_003 = bpy.data.meshes.new('Cube.003')
me_cube_003.from_pydata([(-0.05, -0.15, -0.05), (0.05, -0.15, -0.05), (-0.05, -0.15, 0.05), (-0.05, 0.15, 0.05), (0.05, 0.15, 0.05), (0.05, -0.15, 0.05), (0.05, -0.00748, -0.05), (0.05, 0.15, 0.04019), (-0.05, -0.008934, -0.05), (-0.05, 0.15, 0.04028)], [], [(3, 4, 7, 9), (4, 5, 1, 6, 7), (5, 2, 0, 1), (5, 4, 3, 2), (2, 3, 9, 8, 0), (0, 8, 6, 1), (6, 8, 9, 7)])
_uv = me_cube_003.uv_layers.new(name='UVMap')
_uv.uv.foreach_set('vector', [0.9999, 0.4638, 0.8003, 0.5791, 0.7941, 0.5588, 0.9887, 0.4444, 0.8003, 0.5791, 0.2092, 0.5791, 0.2907, 0.3913, 0.5067, 0.4092, 0.7941, 0.5588, 0.2092, 0.5791, 8.808e-05, 0.3992, 0.2048, 0.2196, 0.2907, 0.3913, 0.2092, 0.5791, 0.8003, 0.5791, 0.8003, 0.7761, 0.2092, 0.7761, 0.2057, 8.808e-05, 0.8642, 0.002545, 0.8638, 0.02407, 0.5112, 0.2149, 0.2048, 0.2196, 0.2048, 0.2196, 0.5112, 0.2149, 0.5067, 0.4092, 0.2907, 0.3913, 0.5112, 0.2149, 0.8638, 0.02407, 0.7941, 0.5588, 0.5067, 0.4092])
me_cube_003.materials.append(mat_briques2)
me_cube_003.use_remesh_preserve_volume = False
me_cube_003.use_remesh_preserve_attributes = False
me_cube_003.use_mirror_vertex_groups = False
me_cube_003.update()
me_cube_004 = bpy.data.meshes.new('Cube.004')
me_cube_004.from_pydata([(-0.254, -0.15, -0.05), (-0.254, 0.15, -0.05), (0.05, 0.15, -0.05), (0.05, -0.15, -0.05), (-0.254, -0.15, 0.05), (-0.254, 0.15, 0.05), (0.05, 0.15, 0.05), (0.05, -0.15, 0.05)], [], [(4, 5, 1, 0), (5, 6, 2, 1), (6, 7, 3, 2), (7, 4, 0, 3), (0, 1, 2, 3), (7, 6, 5, 4)])
_uv = me_cube_004.uv_layers.new(name='UVMap')
_uv.uv.foreach_set('vector', [0.1238, 0.1238, 0.1238, 0.495, 7.865e-05, 0.495, 7.868e-05, 0.1238, 0.1238, 0.495, 0.5, 0.495, 0.5, 0.6187, 0.1238, 0.6187, 0.5, 0.495, 0.5, 0.1238, 0.6237, 0.1238, 0.6237, 0.495, 0.5, 0.1238, 0.1238, 0.1238, 0.1238, 7.872e-05, 0.5, 7.865e-05, 0.9999, 0.1238, 0.9999, 0.495, 0.6237, 0.495, 0.6237, 0.1238, 0.5, 0.1238, 0.5, 0.495, 0.1238, 0.495, 0.1238, 0.1238])
me_cube_004.materials.append(mat_briques2)
me_cube_004.use_remesh_preserve_volume = False
me_cube_004.use_remesh_preserve_attributes = False
me_cube_004.use_mirror_vertex_groups = False
me_cube_004.update()
me_cube_006 = bpy.data.meshes.new('Cube.006')
me_cube_006.from_pydata([(-0.2546, -0.15, -0.05), (0.05, -0.15, -0.05), (-0.2546, -0.15, 0.05), (0.05, -0.15, 0.05), (0.05, 0.02237, 0.05), (0.05, 0.02237, -0.05), (-0.2546, 0.02211, -0.05), (-0.2546, 0.02211, 0.05)], [], [(2, 7, 6, 0), (3, 2, 0, 1), (0, 6, 5, 1), (3, 4, 7, 2), (4, 3, 1, 5), (4, 5, 6, 7)])
_uv = me_cube_006.uv_layers.new(name='UVMap')
_uv.uv.foreach_set('vector', [0.1332, 0.1321, 0.1332, 0.34, 0.01241, 0.34, 0.01241, 0.1321, 0.5014, 0.1321, 0.1332, 0.1321, 0.1332, 0.01122, 0.5014, 0.01122, 0.9903, 0.1321, 0.9903, 0.34, 0.6222, 0.3403, 0.6222, 0.1321, 0.5014, 0.1321, 0.5014, 0.3403, 0.1332, 0.34, 0.1332, 0.1321, 0.5014, 0.3403, 0.5014, 0.1321, 0.6222, 0.1321, 0.6222, 0.3403, 0.5014, 0.3403, 0.6222, 0.3403, 0.9903, 0.34, 0.1332, 0.34])
me_cube_006.materials.append(mat_briques2)
me_cube_006.use_remesh_preserve_volume = False
me_cube_006.use_remesh_preserve_attributes = False
me_cube_006.use_mirror_vertex_groups = False
me_cube_006.update()
me_cube_000 = bpy.data.meshes.new('Cube.000')
me_cube_000.from_pydata([(-3.996, -3.988, -0.008164), (-3.996, 3.516, -0.008164), (3.996, 3.516, -0.008164), (3.996, -3.988, -0.008164), (-3.996, -3.988, 3.358), (-3.996, 3.516, 3.358), (3.996, 3.516, 3.358), (3.996, -3.988, 3.358)], [], [(4, 0, 1, 5), (6, 2, 3, 7), (7, 3, 0, 4), (0, 3, 2, 1), (1, 2, 6, 5)])
_uv = me_cube_000.uv_layers.new(name='UVMap')
_uv.uv.foreach_set('vector', [0.2461, 0.5211, 0.4739, 0.5211, 0.4739, 0.9943, 0.2461, 0.9943, 0.006091, 0.5211, 0.2339, 0.5211, 0.2339, 0.9943, 0.006091, 0.9943, 0.9939, 0.5097, 0.7661, 0.5097, 0.7661, 0.005676, 0.9939, 0.005676, 0.006091, 0.5097, 0.006091, 0.005676, 0.5139, 0.005676, 0.5139, 0.5097, 0.5261, 0.5097, 0.5261, 0.005676, 0.7539, 0.005676, 0.7539, 0.5097])
me_cube_000.materials.append(mat_studiotexture)
me_cube_000.use_remesh_preserve_volume = False
me_cube_000.use_remesh_preserve_attributes = False
me_cube_000.use_mirror_vertex_groups = False
me_cube_000.update()
me_plane = bpy.data.meshes.new('Plane')
me_plane.from_pydata([(-0.8758, -0.4654, -3.788), (1.124, -0.4654, -3.788), (-0.8758, 1.535, -3.788), (1.124, 1.535, -3.788)], [], [(0, 1, 3, 2)])
me_plane.materials.append(mat_lightgauche)
me_plane.use_remesh_preserve_volume = False
me_plane.use_remesh_preserve_attributes = False
me_plane.use_mirror_vertex_groups = False
me_plane.update()
me_plane_001 = bpy.data.meshes.new('Plane.001')
me_plane_001.from_pydata([(-0.5382, -0.2112, -7.623), (1.462, -0.2112, -7.623), (-0.5382, 1.789, -7.623), (1.462, 1.789, -7.623)], [], [(0, 1, 3, 2)])
me_plane_001.materials.append(mat_lightdroite_001)
me_plane_001.use_remesh_preserve_volume = False
me_plane_001.use_remesh_preserve_attributes = False
me_plane_001.use_mirror_vertex_groups = False
me_plane_001.update()
me_plane_002 = bpy.data.meshes.new('Plane.002')
me_plane_002.from_pydata([(-2.159, -0.3834, -8.133), (-0.1593, -0.3834, -8.133), (-2.159, 1.617, -8.133), (-0.1593, 1.617, -8.133)], [], [(0, 1, 3, 2)])
me_plane_002.materials.append(mat_lightdroite_002)
me_plane_002.use_remesh_preserve_volume = False
me_plane_002.use_remesh_preserve_attributes = False
me_plane_002.use_mirror_vertex_groups = False
me_plane_002.update()
me_plane_003 = bpy.data.meshes.new('Plane.003')
me_plane_003.from_pydata([(-0.9852, -0.6866, -4.442), (1.015, -0.6866, -4.442), (-0.9852, 1.313, -4.442), (1.015, 1.313, -4.442)], [], [(0, 1, 3, 2)])
me_plane_003.materials.append(mat_lightgauche_001)
me_plane_003.use_remesh_preserve_volume = False
me_plane_003.use_remesh_preserve_attributes = False
me_plane_003.use_mirror_vertex_groups = False
me_plane_003.update()
me_cube_005 = bpy.data.meshes.new('Cube.005')
me_cube_005.from_pydata([(-0.254, -0.15, -0.05), (-0.254, 0.15, -0.05), (0.05, 0.15, -0.05), (0.05, -0.15, -0.05), (-0.254, -0.15, 0.05), (-0.254, 0.15, 0.05), (0.05, 0.15, 0.05), (0.05, -0.15, 0.05)], [], [(4, 5, 1, 0), (5, 6, 2, 1), (6, 7, 3, 2), (7, 4, 0, 3), (0, 1, 2, 3), (7, 6, 5, 4)])
_uv = me_cube_005.uv_layers.new(name='UVMap')
_uv.uv.foreach_set('vector', [0.1238, 0.1238, 0.1238, 0.495, 7.865e-05, 0.495, 7.868e-05, 0.1238, 0.1238, 0.495, 0.5, 0.495, 0.5, 0.6187, 0.1238, 0.6187, 0.5, 0.495, 0.5, 0.1238, 0.6237, 0.1238, 0.6237, 0.495, 0.5, 0.1238, 0.1238, 0.1238, 0.1238, 7.872e-05, 0.5, 7.865e-05, 0.9999, 0.1238, 0.9999, 0.495, 0.6237, 0.495, 0.6237, 0.1238, 0.5, 0.1238, 0.5, 0.495, 0.1238, 0.495, 0.1238, 0.1238])
me_cube_005.materials.append(mat_briques2)
me_cube_005.use_remesh_preserve_volume = False
me_cube_005.use_remesh_preserve_attributes = False
me_cube_005.use_mirror_vertex_groups = False
me_cube_005.update()

# ---- objects
ob_pont_001 = bpy.data.objects.new('pont.001', me_cube_008)
ob_briquepivot = bpy.data.objects.new('briquePivot', None)
ob_pont = bpy.data.objects.new('pont', me_cube_001)
ob_brique = bpy.data.objects.new('brique', me_cube_002)
ob_dernierebrique1 = bpy.data.objects.new('DerniereBrique1', me_cube_003)
ob_brique2 = bpy.data.objects.new('brique2', me_cube_004)
ob_dernierebrique2 = bpy.data.objects.new('DerniereBrique2', me_cube_006)
ob_studio = bpy.data.objects.new('Studio', me_cube_000)
ob_plane = bpy.data.objects.new('Plane', me_plane)
ob_plane_001 = bpy.data.objects.new('Plane.001', me_plane_001)
ob_plane_002 = bpy.data.objects.new('Plane.002', me_plane_002)
ob_plane_003 = bpy.data.objects.new('Plane.003', me_plane_003)
ob_brique3 = bpy.data.objects.new('brique3', me_cube_005)

# ---- transforms, parenting, visibility, modifiers, constraints
ob_pont_001.location = (0.0, 1.624, -3.0)
ob_pont_001.lineart.crease_threshold = 0.0
_vg = ob_pont_001.vertex_groups.new(name='Amodif')
_m = ob_pont_001.modifiers.new('Mirror', 'MIRROR')
_m = ob_pont_001.modifiers.new('Displace', 'DISPLACE')
_m.vertex_group = 'Amodif'
_m.strength = 0.8
ob_briquepivot.location = (1.989, 1.08, -2.81)
ob_briquepivot.rotation_euler = (-0.05281, -0.0, 0.0)
ob_briquepivot.empty_image_offset = (0.0, 0.0)
ob_briquepivot.lineart.crease_threshold = 0.0
ob_pont.location = (0.0, 1.624, -3.0)
ob_pont.lineart.crease_threshold = 0.0
_vg = ob_pont.vertex_groups.new(name='Amodif')
_vg.add([3, 4, 5, 6, 7, 8, 9, 11, 12, 13, 16, 18, 22, 23, 24, 25, 26, 39, 40, 41, 42, 43, 44, 53, 59, 60, 61, 62, 64, 65, 66, 67, 69, 70, 71, 72, 73, 74], 1.0, 'REPLACE')
_m = ob_pont.modifiers.new('Mirror', 'MIRROR')
_m = ob_pont.modifiers.new('Subsurf', 'SUBSURF')
_m.show_render = False
_m.uv_smooth = 'PRESERVE_CORNERS'
_m.quality = 2
_m.levels = 2
_m.show_only_control_edges = False
_m = ob_pont.modifiers.new('Displace', 'DISPLACE')
_m.vertex_group = 'Amodif'
_m.strength = 0.8
ob_brique.location = (1.989, 1.08, -2.934)
ob_brique.lineart.crease_threshold = 0.0
_m = ob_brique.modifiers.new('Mirror', 'MIRROR')
_m.mirror_object = ob_pont
_m = ob_brique.modifiers.new('Array', 'ARRAY')
_m.count = 40
_m.constant_offset_displace = (0.0, 0.0, 0.0)
_m.use_relative_offset = False
_m.use_object_offset = True
_m.offset_object = ob_briquepivot
ob_dernierebrique1.location = (1.989, 4.585, -0.8099)
ob_dernierebrique1.rotation_euler = (1.054, -0.0, 0.0)
ob_dernierebrique1.lineart.crease_threshold = 0.0
_m = ob_dernierebrique1.modifiers.new('Mirror', 'MIRROR')
_m.mirror_object = ob_pont
ob_brique2.location = (1.98, 4.286, 0.5842)
ob_brique2.lineart.crease_threshold = 0.0
_m = ob_brique2.modifiers.new('Mirror', 'MIRROR')
_m.mirror_object = ob_pont
_m = ob_brique2.modifiers.new('Array', 'ARRAY')
_m.count = 26
_m.constant_offset_displace = (0.0, 0.0, 0.0)
_m.relative_offset_displace = (0.0, -1.05, 0.0)
ob_dernierebrique2.location = (1.98, 4.602, 0.5842)
ob_dernierebrique2.lineart.crease_threshold = 0.0
_m = ob_dernierebrique2.modifiers.new('Mirror', 'MIRROR')
_m.mirror_object = ob_pont
ob_studio.location = (0.0, 0.0, -3.482)
ob_studio.scale = (2.564, 2.564, 2.564)
ob_studio.lineart.crease_threshold = 0.0
ob_plane.parent = ob_studio
ob_plane.matrix_parent_inverse = Matrix(((0.1192, 0.0, 0.0, 0.0), (0.0, 0.1192, 0.0, 0.0), (0.0, 0.0, 0.1192, 0.0), (0.0, 0.0, 0.0, 1.0)))
ob_plane.location = (0.0, -1.907e-06, -9.537e-07)
ob_plane.rotation_euler = (1.897, 5.822e-08, 0.7854)
ob_plane.scale = (8.389, 8.389, 8.389)
ob_plane.visible_camera = False
ob_plane.lineart.crease_threshold = 0.0
ob_plane_001.parent = ob_studio
ob_plane_001.matrix_parent_inverse = Matrix(((0.1192, 0.0, 0.0, 0.0), (0.0, 0.1192, 0.0, 0.0), (0.0, 0.0, 0.1192, 0.0), (0.0, 0.0, 0.0, 1.0)))
ob_plane_001.location = (-1.907e-06, 5.722e-06, -7.629e-06)
ob_plane_001.rotation_euler = (1.897, 4.752e-08, -0.7773)
ob_plane_001.scale = (4.524, 4.524, 4.524)
ob_plane_001.visible_camera = False
ob_plane_001.lineart.crease_threshold = 0.0
ob_plane_002.parent = ob_studio
ob_plane_002.matrix_parent_inverse = Matrix(((0.1192, 0.0, 0.0, 0.0), (0.0, 0.1192, 0.0, 0.0), (0.0, 0.0, 0.1192, 0.0), (0.0, 0.0, 0.0, 1.0)))
ob_plane_002.location = (1.144e-05, -1.335e-05, -3.815e-06)
ob_plane_002.rotation_euler = (1.897, -2.454e-08, -4.019)
ob_plane_002.scale = (4.524, 4.524, 4.524)
ob_plane_002.visible_camera = False
ob_plane_002.lineart.crease_threshold = 0.0
ob_plane_003.parent = ob_studio
ob_plane_003.matrix_parent_inverse = Matrix(((0.1192, 0.0, 0.0, 0.0), (0.0, 0.1192, 0.0, 0.0), (0.0, 0.0, 0.1192, 0.0), (0.0, 0.0, 0.0, 1.0)))
ob_plane_003.location = (-1.907e-06, -9.537e-06, -2.861e-06)
ob_plane_003.rotation_euler = (1.897, -1.482e-08, 3.974)
ob_plane_003.scale = (8.389, 8.389, 8.389)
ob_plane_003.visible_camera = False
ob_plane_003.lineart.crease_threshold = 0.0
ob_brique3.location = (1.98, -3.884, 0.5111)
ob_brique3.rotation_euler = (0.476, -0.0, 0.0)
ob_brique3.lineart.crease_threshold = 0.0
_m = ob_brique3.modifiers.new('Mirror', 'MIRROR')
_m.mirror_object = ob_pont
_m = ob_brique3.modifiers.new('Array', 'ARRAY')
_m.count = 4
_m.constant_offset_displace = (0.0, 0.0, 0.0)
_m.relative_offset_displace = (0.0, -1.05, 0.0)

# ---- collection membership
col_collection_1.objects.link(ob_pont_001)
col_collection_1.objects.link(ob_briquepivot)
col_collection_1.objects.link(ob_pont)
col_collection_1.objects.link(ob_brique)
col_collection_1.objects.link(ob_dernierebrique1)
col_collection_1.objects.link(ob_brique2)
col_collection_1.objects.link(ob_dernierebrique2)
col_collection_1.objects.link(ob_studio)
col_collection_1.objects.link(ob_plane)
col_collection_1.objects.link(ob_plane_001)
col_collection_1.objects.link(ob_plane_002)
col_collection_1.objects.link(ob_plane_003)
col_collection_1.objects.link(ob_brique3)

# ---- scene / render settings (as saved in the file)
scene.frame_start = 1; scene.frame_end = 250; scene.frame_set(1)
scene.render.engine = 'CYCLES'
scene.render.resolution_percentage = 50
scene.render.dither_intensity = 0.0
scene.cycles.use_denoising = False
scene.cycles.samples = 10
scene.cycles.sampling_pattern = 'TABULATED_SOBOL'
scene.cycles.light_sampling_threshold = 0.0
scene.cycles.use_adaptive_sampling = False
scene.cycles.use_light_tree = False
scene.cycles.blur_glossy = 0.0
scene.cycles.pixel_filter_type = 'GAUSSIAN'
scene.cycles.sample_clamp_indirect = 0.0
scene.view_settings.view_transform = 'Standard'
bpy.context.view_layer.update()

# ---- added for rendering (the .blend has no active camera): camera
cam_auto = bpy.data.cameras.new('AutoCamera')
cam_auto.lens = 50.0
cam_auto.sensor_width = 36.0
cam_auto.clip_end = 1000.0
ob_auto_camera = bpy.data.objects.new('AutoCamera', cam_auto)
scene.collection.objects.link(ob_auto_camera)
ob_auto_camera.location = (27.2101, -33.2569, 22.5815)
ob_auto_camera.rotation_euler = (1.09748, -7.21219e-08, 0.694738)
scene.camera = ob_auto_camera
bpy.context.view_layer.update()
